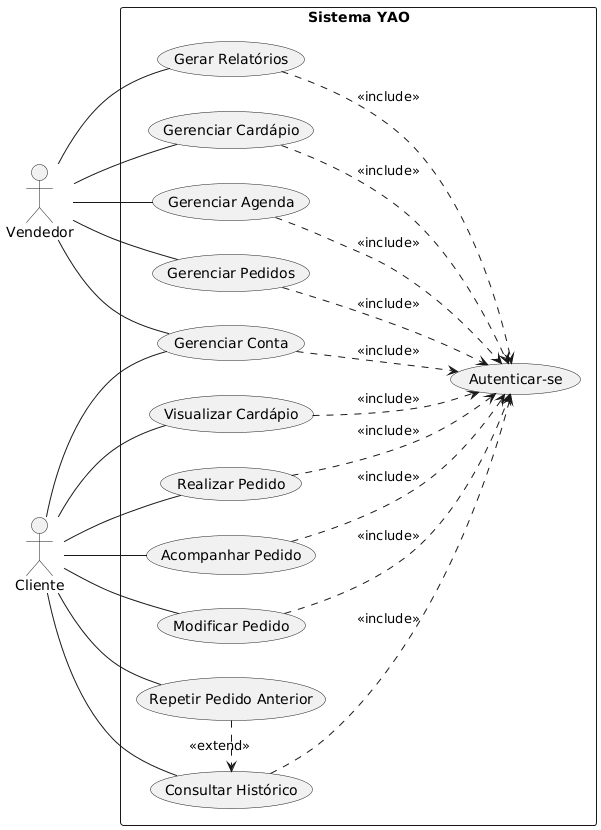

The diagram above was rendered by PlantUML. Its source (embedded in the PNG):
@startuml
' Diagrama de Casos de Uso para o Sistema YAO
' Baseado no documento de requisitos v2

left to right direction

' Atores do Sistema
actor Vendedor
actor Cliente

rectangle "Sistema YAO" {
    ' Casos de Uso do Cliente
    usecase UC01 as "Visualizar Cardápio"
    usecase UC02 as "Realizar Pedido"
    usecase UC03 as "Acompanhar Pedido"
    usecase UC04 as "Modificar Pedido"
    usecase UC05 as "Consultar Histórico"
    usecase UC06 as "Repetir Pedido Anterior"

    ' Casos de Uso do Vendedor
    usecase UC07 as "Gerenciar Cardápio"
    usecase UC08 as "Gerenciar Agenda"
    usecase UC09 as "Gerenciar Pedidos"
    usecase UC10 as "Gerar Relatórios"

    ' Casos de Uso Compartilhados
    usecase UC11 as "Gerenciar Conta"
    usecase UC12 as "Autenticar-se"
}

' Relacionamentos do Ator Cliente
Cliente -- UC01
Cliente -- UC02
Cliente -- UC03
Cliente -- UC04
Cliente -- UC05
Cliente -- UC11

' Relacionamentos do Ator Vendedor
Vendedor -- UC07
Vendedor -- UC08
Vendedor -- UC09
Vendedor -- UC10
Vendedor -- UC11

' Relações de Inclusão (<<include>>)
' A autenticação é necessária para a maioria das ações
UC01 ..> UC12 : <<include>>
UC02 ..> UC12 : <<include>>
UC03 ..> UC12 : <<include>>
UC04 ..> UC12 : <<include>>
UC05 ..> UC12 : <<include>>
UC07 ..> UC12 : <<include>>
UC08 ..> UC12 : <<include>>
UC09 ..> UC12 : <<include>>
UC10 ..> UC12 : <<include>>
UC11 ..> UC12 : <<include>>

' Relações de Extensão (<<extend>>)
' Repetir um pedido é uma opção que estende a consulta ao histórico
UC06 .> UC05 : <<extend>>
Cliente -- UC06
@enduml